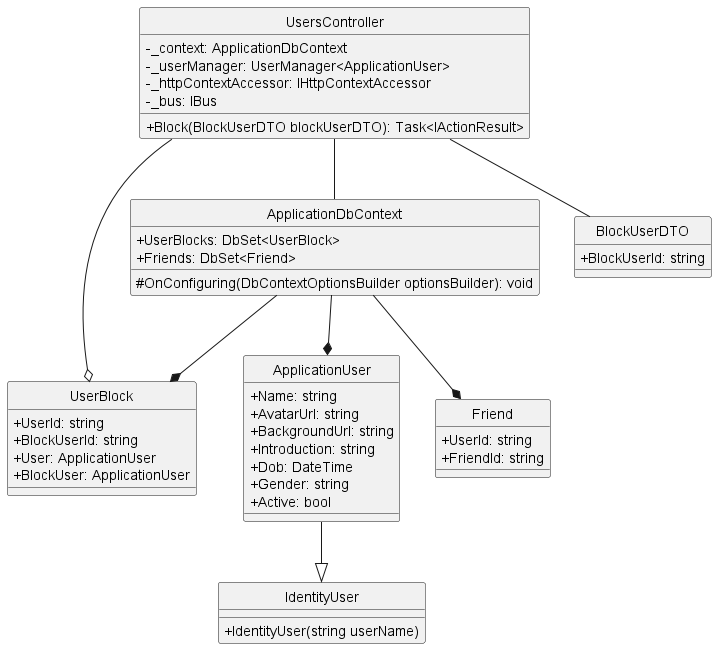

The diagram above was rendered by PlantUML. Its source (embedded in the PNG):
@startuml blockUser
hide circle
skinparam classAttributeIconSize 0
class UsersController {
    - _context: ApplicationDbContext
    - _userManager: UserManager<ApplicationUser>
    - _httpContextAccessor: IHttpContextAccessor
    - _bus: IBus
    + Block(BlockUserDTO blockUserDTO): Task<IActionResult>
}

class ApplicationDbContext {
    + UserBlocks: DbSet<UserBlock>
    + Friends: DbSet<Friend>
    # OnConfiguring(DbContextOptionsBuilder optionsBuilder): void
}
class UserBlock{
    + UserId: string
    + BlockUserId: string
    + User: ApplicationUser
    + BlockUser: ApplicationUser
}

class BlockUserDTO {
    + BlockUserId: string
}


class ApplicationUser {
    + Name: string
    + AvatarUrl: string
    + BackgroundUrl: string
    + Introduction: string
    + Dob: DateTime
    + Gender: string
    + Active: bool
}
class Friend{
    + UserId: string
    + FriendId: string
}

class IdentityUser {
    + IdentityUser(string userName) 
}

UsersController -- ApplicationDbContext
UsersController -- BlockUserDTO
ApplicationDbContext --* ApplicationUser
UsersController --o UserBlock
ApplicationDbContext --* UserBlock
ApplicationDbContext --* Friend
ApplicationUser --|> IdentityUser
@enduml